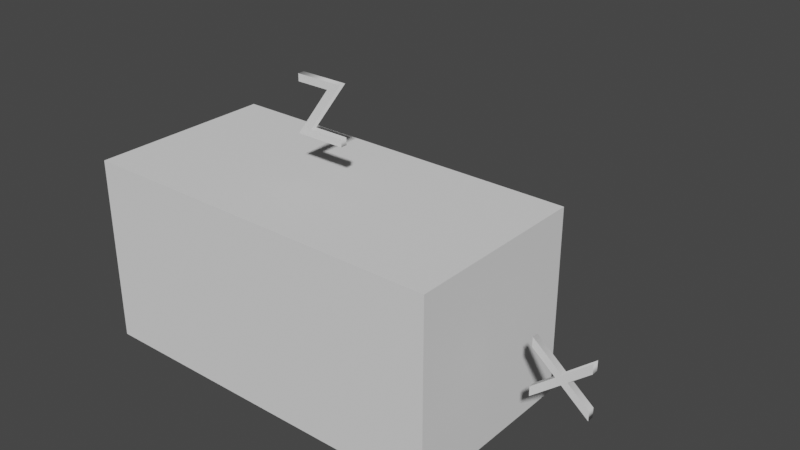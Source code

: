 # Source: placeholder.blend  (saved by Blender 3.4.6; exported with 4.5.12 LTS)
import bpy
from mathutils import Matrix  # noqa: F401  (used for matrix-valued properties, if any)

bpy.ops.wm.read_factory_settings(use_empty=True)
scene = bpy.context.scene
scene.name = 'Scene'

# ---- collections
col_collection = bpy.data.collections.new('Collection'); scene.collection.children.link(col_collection)

# ---- world
world_world = bpy.data.worlds.new('World'); scene.world = world_world
world_world.use_nodes = True; world_world.node_tree.nodes.clear()
_N = world_world.node_tree.nodes; _L = world_world.node_tree.links
n0 = _N.new('ShaderNodeOutputWorld'); n0.name = 'World Output'; n0.location = (300, 300)
n1 = _N.new('ShaderNodeBackground'); n1.name = 'Background'; n1.location = (10, 300)
n1.inputs[0].default_value = (0.05088, 0.05088, 0.05088, 1.0)
_L.new(n1.outputs[0], n0.inputs[0])
n0.is_active_output = True
world_world.color = (0.05088, 0.05088, 0.05088)
world_world.use_sun_shadow = False
world_world.sun_shadow_jitter_overblur = 0.0

# ---- meshes
me_placeholder = bpy.data.meshes.new('Placeholder')
me_placeholder.from_pydata([(0.0144, 0.8455, -0.1087), (0.0144, 0.7296, -0.01764), (0.0144, 0.6, -0.01764), (0.0144, 0.6, 0.01764), (0.0144, 0.73, 0.01764), (0.0144, 0.8455, 0.1087), (0.0144, 0.8455, 0.06624), (0.0144, 0.7609, 0.00036), (0.0144, 0.8455, -0.06624), (-0.0144, 0.8455, -0.1087), (-0.0144, 0.7296, -0.01764), (-0.0144, 0.6, -0.01764), (-0.0144, 0.6, 0.01764), (-0.0144, 0.73, 0.01764), (-0.0144, 0.8455, 0.1087), (-0.0144, 0.8455, 0.06624), (-0.0144, 0.7609, 0.00036), (-0.0144, 0.8455, -0.06624), (-0.0144, 0.8455, -0.1087), (0.0144, 0.8455, -0.1087), (-0.0144, 0.7296, -0.01764), (0.0144, 0.7296, -0.01764), (-0.0144, 0.6, -0.01764), (0.0144, 0.6, -0.01764), (-0.0144, 0.6, 0.01764), (0.0144, 0.6, 0.01764), (-0.0144, 0.73, 0.01764), (0.0144, 0.73, 0.01764), (-0.0144, 0.8455, 0.1087), (0.0144, 0.8455, 0.1087), (-0.0144, 0.8455, 0.06624), (0.0144, 0.8455, 0.06624), (-0.0144, 0.7609, 0.00036), (0.0144, 0.7609, 0.00036), (-0.0144, 0.8455, -0.06624), (0.0144, 0.8455, -0.06624), (-0.8333, -0.4167, -0.4167), (-0.8333, -0.4167, 0.4167), (-0.8333, 0.4167, -0.4167), (-0.8333, 0.4167, 0.4167), (0.8333, -0.4167, -0.4167), (0.8333, -0.4167, 0.4167), (0.8333, 0.4167, -0.4167), (0.8333, 0.4167, 0.4167), (-0.1008, -0.0144, 0.8455), (0.1109, -0.0144, 0.8455), (-0.04536, -0.0144, 0.6317), (0.1109, -0.0144, 0.6317), (0.1109, -0.0144, 0.6), (-0.1105, -0.0144, 0.6), (0.04572, -0.0144, 0.8138), (-0.1008, -0.0144, 0.8138), (-0.1008, 0.0144, 0.8455), (0.1109, 0.0144, 0.8455), (-0.04536, 0.0144, 0.6317), (0.1109, 0.0144, 0.6317), (0.1109, 0.0144, 0.6), (-0.1105, 0.0144, 0.6), (0.04572, 0.0144, 0.8138), (-0.1008, 0.0144, 0.8138), (-0.1008, 0.0144, 0.8455), (-0.1008, -0.0144, 0.8455), (0.1109, 0.0144, 0.8455), (0.1109, -0.0144, 0.8455), (-0.04536, 0.0144, 0.6317), (-0.04536, -0.0144, 0.6317), (0.1109, 0.0144, 0.6317), (0.1109, -0.0144, 0.6317), (0.1109, 0.0144, 0.6), (0.1109, -0.0144, 0.6), (-0.1105, 0.0144, 0.6), (-0.1105, -0.0144, 0.6), (0.04572, 0.0144, 0.8138), (0.04572, -0.0144, 0.8138), (-0.1008, 0.0144, 0.8138), (-0.1008, -0.0144, 0.8138), (1.001, -0.0144, -0.1267), (1.001, -0.0144, -0.08424), (1.103, -0.0144, -0.00072), (1.001, -0.0144, 0.08388), (1.001, -0.0144, 0.1267), (1.128, -0.0144, 0.02088), (1.247, -0.0144, 0.1192), (1.247, -0.0144, 0.07632), (1.153, -0.0144, -0.00072), (1.247, -0.0144, -0.0774), (1.247, -0.0144, -0.1199), (1.128, -0.0144, -0.02196), (1.001, 0.0144, -0.1267), (1.001, 0.0144, -0.08424), (1.103, 0.0144, -0.00072), (1.001, 0.0144, 0.08388), (1.001, 0.0144, 0.1267), (1.128, 0.0144, 0.02088), (1.247, 0.0144, 0.1192), (1.247, 0.0144, 0.07632), (1.153, 0.0144, -0.00072), (1.247, 0.0144, -0.0774), (1.247, 0.0144, -0.1199), (1.128, 0.0144, -0.02196), (1.001, 0.0144, -0.1267), (1.001, -0.0144, -0.1267), (1.001, 0.0144, -0.08424), (1.001, -0.0144, -0.08424), (1.103, 0.0144, -0.00072), (1.103, -0.0144, -0.00072), (1.001, 0.0144, 0.08388), (1.001, -0.0144, 0.08388), (1.001, 0.0144, 0.1267), (1.001, -0.0144, 0.1267), (1.128, 0.0144, 0.02088), (1.128, -0.0144, 0.02088), (1.247, 0.0144, 0.1192), (1.247, -0.0144, 0.1192), (1.247, 0.0144, 0.07632), (1.247, -0.0144, 0.07632), (1.153, 0.0144, -0.00072), (1.153, -0.0144, -0.00072), (1.247, 0.0144, -0.0774), (1.247, -0.0144, -0.0774), (1.247, 0.0144, -0.1199), (1.247, -0.0144, -0.1199), (1.128, 0.0144, -0.02196), (1.128, -0.0144, -0.02196)], [], [(4, 6, 5), (4, 7, 6), (7, 0, 8), (7, 1, 0), (4, 1, 7), (3, 1, 4), (3, 2, 1), (13, 14, 15), (13, 15, 16), (16, 17, 9), (16, 9, 10), (13, 16, 10), (12, 13, 10), (12, 10, 11), (19, 21, 20, 18), (21, 23, 22, 20), (23, 25, 24, 22), (25, 27, 26, 24), (27, 29, 28, 26), (29, 31, 30, 28), (31, 33, 32, 30), (33, 35, 34, 32), (35, 19, 18, 34), (36, 37, 39, 38), (38, 39, 43, 42), (42, 43, 41, 40), (40, 41, 37, 36), (38, 42, 40, 36), (43, 39, 37, 41), (51, 45, 44), (51, 50, 45), (50, 46, 45), (49, 46, 50), (49, 47, 46), (49, 48, 47), (59, 52, 53), (59, 53, 58), (58, 53, 54), (57, 58, 54), (57, 54, 55), (57, 55, 56), (61, 63, 62, 60), (63, 65, 64, 62), (65, 67, 66, 64), (67, 69, 68, 66), (69, 71, 70, 68), (71, 73, 72, 70), (73, 75, 74, 72), (75, 61, 60, 74), (81, 83, 82), (81, 84, 83), (84, 86, 85), (84, 87, 86), (81, 87, 84), (80, 87, 81), (80, 78, 87), (78, 76, 87), (80, 79, 78), (77, 76, 78), (93, 94, 95), (93, 95, 96), (96, 97, 98), (96, 98, 99), (93, 96, 99), (92, 93, 99), (92, 99, 90), (90, 99, 88), (92, 90, 91), (89, 90, 88), (101, 103, 102, 100), (103, 105, 104, 102), (105, 107, 106, 104), (107, 109, 108, 106), (109, 111, 110, 108), (111, 113, 112, 110), (113, 115, 114, 112), (115, 117, 116, 114), (117, 119, 118, 116), (119, 121, 120, 118), (121, 123, 122, 120), (123, 101, 100, 122)])
me_placeholder.polygons.foreach_set('use_smooth', [0, 0, 0, 0, 0, 0, 0, 0, 0, 0, 0, 0, 0, 0, 1, 1, 1, 1, 1, 1, 1, 1, 1, 0, 0, 0, 0, 0, 0, 0, 0, 0, 0, 0, 0, 0, 0, 0, 0, 0, 0, 1, 1, 1, 1, 1, 1, 1, 1, 0, 0, 0, 0, 0, 0, 0, 0, 0, 0, 0, 0, 0, 0, 0, 0, 0, 0, 0, 0, 1, 1, 1, 1, 1, 1, 1, 1, 1, 1, 1, 1])
_uv = me_placeholder.uv_layers.new(name='UVMap')
_uv.uv.foreach_set('vector', [0.4695, 0.5955, 0.4695, 0.5955, 0.4695, 0.5955, 0.4695, 0.5955, 0.4695, 0.5955, 0.4695, 0.5955, 0.4695, 0.5955, 0.4695, 0.5955, 0.4695, 0.5955, 0.4695, 0.5955, 0.4695, 0.5955, 0.4695, 0.5955, 0.4695, 0.5955, 0.4695, 0.5955, 0.4695, 0.5955, 0.4695, 0.5955, 0.4695, 0.5955, 0.4695, 0.5955, 0.4695, 0.5955, 0.4695, 0.5955, 0.4695, 0.5955, 0.4695, 0.5955, 0.4695, 0.5955, 0.4695, 0.5955, 0.4695, 0.5955, 0.4695, 0.5955, 0.4695, 0.5955, 0.4695, 0.5955, 0.4695, 0.5955, 0.4695, 0.5955, 0.4695, 0.5955, 0.4695, 0.5955, 0.4695, 0.5955, 0.4695, 0.5955, 0.4695, 0.5955, 0.4695, 0.5955, 0.4695, 0.5955, 0.4695, 0.5955, 0.4695, 0.5955, 0.4695, 0.5955, 0.4695, 0.5955, 0.4695, 0.5955, 0.4695, 0.5955, 0.4695, 0.5955, 0.4695, 0.5955, 0.4695, 0.5955, 0.4695, 0.5955, 0.4695, 0.5955, 0.4695, 0.5955, 0.4695, 0.5955, 0.4695, 0.5955, 0.4695, 0.5955, 0.4695, 0.5955, 0.4695, 0.5955, 0.4695, 0.5955, 0.4695, 0.5955, 0.4695, 0.5955, 0.4695, 0.5955, 0.4695, 0.5955, 0.4695, 0.5955, 0.4695, 0.5955, 0.4695, 0.5955, 0.4695, 0.5955, 0.4695, 0.5955, 0.4695, 0.5955, 0.4695, 0.5955, 0.4695, 0.5955, 0.4695, 0.5955, 0.4695, 0.5955, 0.4695, 0.5955, 0.4695, 0.5955, 0.4695, 0.5955, 0.4695, 0.5955, 0.4695, 0.5955, 0.4695, 0.5955, 0.4695, 0.5955, 0.4695, 0.5955, 0.4695, 0.5955, 0.375, 0.0, 0.625, 0.0, 0.625, 0.25, 0.375, 0.25, 0.375, 0.125, 0.625, 0.125, 0.625, 0.625, 0.375, 0.625, 0.375, 0.5, 0.625, 0.5, 0.625, 0.75, 0.375, 0.75, 0.375, 0.625, 0.625, 0.625, 0.625, 1.125, 0.375, 1.125, 0.0, 0.5, 0.5, 0.5, 0.5, 0.75, 0.0, 0.75, 0.5, 0.5, 1.0, 0.5, 1.0, 0.75, 0.5, 0.75, 0.4076, 0.719, 0.4076, 0.719, 0.4076, 0.719, 0.4076, 0.719, 0.4076, 0.719, 0.4076, 0.719, 0.4076, 0.719, 0.4076, 0.719, 0.4076, 0.719, 0.4076, 0.719, 0.4076, 0.719, 0.4076, 0.719, 0.4076, 0.719, 0.4076, 0.719, 0.4076, 0.719, 0.4076, 0.719, 0.4076, 0.719, 0.4076, 0.719, 0.4076, 0.719, 0.4076, 0.719, 0.4076, 0.719, 0.4076, 0.719, 0.4076, 0.719, 0.4076, 0.719, 0.4076, 0.719, 0.4076, 0.719, 0.4076, 0.719, 0.4076, 0.719, 0.4076, 0.719, 0.4076, 0.719, 0.4076, 0.719, 0.4076, 0.719, 0.4076, 0.719, 0.4076, 0.719, 0.4076, 0.719, 0.4076, 0.719, 0.4076, 0.719, 0.4076, 0.719, 0.4076, 0.719, 0.4076, 0.719, 0.4076, 0.719, 0.4076, 0.719, 0.4076, 0.719, 0.4076, 0.719, 0.4076, 0.719, 0.4076, 0.719, 0.4076, 0.719, 0.4076, 0.719, 0.4076, 0.719, 0.4076, 0.719, 0.4076, 0.719, 0.4076, 0.719, 0.4076, 0.719, 0.4076, 0.719, 0.4076, 0.719, 0.4076, 0.719, 0.4076, 0.719, 0.4076, 0.719, 0.4076, 0.719, 0.4076, 0.719, 0.4076, 0.719, 0.4076, 0.719, 0.4076, 0.719, 0.4076, 0.719, 0.4076, 0.719, 0.4076, 0.719, 0.4076, 0.719, 0.4076, 0.719, 0.5951, 0.5945, 0.5951, 0.5945, 0.5951, 0.5945, 0.5951, 0.5945, 0.5951, 0.5945, 0.5951, 0.5945, 0.5951, 0.5945, 0.5951, 0.5945, 0.5951, 0.5945, 0.5951, 0.5945, 0.5951, 0.5945, 0.5951, 0.5945, 0.5951, 0.5945, 0.5951, 0.5945, 0.5951, 0.5945, 0.5951, 0.5945, 0.5951, 0.5945, 0.5951, 0.5945, 0.5951, 0.5945, 0.5951, 0.5945, 0.5951, 0.5945, 0.5951, 0.5945, 0.5951, 0.5945, 0.5951, 0.5945, 0.5951, 0.5945, 0.5951, 0.5945, 0.5951, 0.5945, 0.5951, 0.5945, 0.5951, 0.5945, 0.5951, 0.5945, 0.5951, 0.5945, 0.5951, 0.5945, 0.5951, 0.5945, 0.5951, 0.5945, 0.5951, 0.5945, 0.5951, 0.5945, 0.5951, 0.5945, 0.5951, 0.5945, 0.5951, 0.5945, 0.5951, 0.5945, 0.5951, 0.5945, 0.5951, 0.5945, 0.5951, 0.5945, 0.5951, 0.5945, 0.5951, 0.5945, 0.5951, 0.5945, 0.5951, 0.5945, 0.5951, 0.5945, 0.5951, 0.5945, 0.5951, 0.5945, 0.5951, 0.5945, 0.5951, 0.5945, 0.5951, 0.5945, 0.5951, 0.5945, 0.5951, 0.5945, 0.5951, 0.5945, 0.5951, 0.5945, 0.5951, 0.5945, 0.5951, 0.5945, 0.5951, 0.5945, 0.5951, 0.5945, 0.5951, 0.5945, 0.5951, 0.5945, 0.5951, 0.5945, 0.5951, 0.5945, 0.5951, 0.5945, 0.5951, 0.5945, 0.5951, 0.5945, 0.5951, 0.5945, 0.5951, 0.5945, 0.5951, 0.5945, 0.5951, 0.5945, 0.5951, 0.5945, 0.5951, 0.5945, 0.5951, 0.5945, 0.5951, 0.5945, 0.5951, 0.5945, 0.5951, 0.5945, 0.5951, 0.5945, 0.5951, 0.5945, 0.5951, 0.5945, 0.5951, 0.5945, 0.5951, 0.5945, 0.5951, 0.5945, 0.5951, 0.5945, 0.5951, 0.5945, 0.5951, 0.5945, 0.5951, 0.5945, 0.5951, 0.5945, 0.5951, 0.5945, 0.5951, 0.5945, 0.5951, 0.5945, 0.5951, 0.5945, 0.5951, 0.5945, 0.5951, 0.5945, 0.5951, 0.5945, 0.5951, 0.5945, 0.5951, 0.5945, 0.5951, 0.5945, 0.5951, 0.5945, 0.5951, 0.5945, 0.5951, 0.5945, 0.5951, 0.5945, 0.5951, 0.5945, 0.5951, 0.5945, 0.5951, 0.5945, 0.5951, 0.5945, 0.5951, 0.5945])
me_placeholder.auto_texspace = False
me_placeholder.update()

# ---- objects
ob_placeholder = bpy.data.objects.new('Placeholder', me_placeholder)

# ---- transforms, parenting, visibility, modifiers, constraints
ob_placeholder.location = (0.0, 0.0, 0.0)

# ---- collection membership
col_collection.objects.link(ob_placeholder)

# ---- scene / render settings (as saved in the file)
scene.frame_start = 1; scene.frame_end = 250; scene.frame_set(1)
scene.render.engine = 'BLENDER_EEVEE_NEXT'
scene.cycles.sampling_pattern = 'TABULATED_SOBOL'
scene.cycles.use_light_tree = False
scene.view_settings.view_transform = 'Filmic'
bpy.context.view_layer.update()

# ---- added for rendering (the .blend has no active camera and no usable light): camera, sun
cam_auto = bpy.data.cameras.new('AutoCamera')
cam_auto.lens = 50.0
cam_auto.sensor_width = 36.0
cam_auto.clip_end = 1000.0
ob_auto_camera = bpy.data.objects.new('AutoCamera', cam_auto)
scene.collection.objects.link(ob_auto_camera)
ob_auto_camera.location = (2.74275, -2.82881, 2.24325)
ob_auto_camera.rotation_euler = (1.09748, -7.21219e-08, 0.694738)
scene.camera = ob_auto_camera
light_auto_sun = bpy.data.lights.new('AutoSun', 'SUN')
light_auto_sun.energy = 3.0
light_auto_sun.angle = 0.0523599
ob_auto_sun = bpy.data.objects.new('AutoSun', light_auto_sun)
scene.collection.objects.link(ob_auto_sun)
ob_auto_sun.rotation_euler = (0.872665, 0.174533, 0.523599)
bpy.context.view_layer.update()
